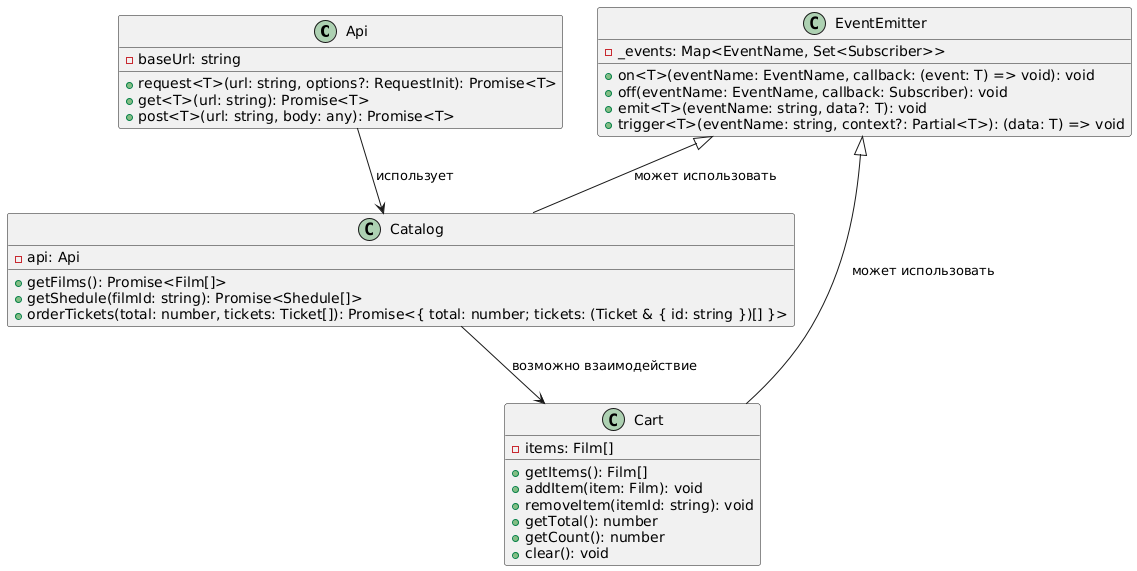

The diagram above was rendered by PlantUML. Its source (embedded in the PNG):
@startuml
class Api {
  - baseUrl: string
  + request<T>(url: string, options?: RequestInit): Promise<T>
  + get<T>(url: string): Promise<T>
  + post<T>(url: string, body: any): Promise<T>
}

class Catalog {
  - api: Api
  + getFilms(): Promise<Film[]>
  + getShedule(filmId: string): Promise<Shedule[]>
  + orderTickets(total: number, tickets: Ticket[]): Promise<{ total: number; tickets: (Ticket & { id: string })[] }>
}

class Cart {
  - items: Film[]
  + getItems(): Film[]
  + addItem(item: Film): void
  + removeItem(itemId: string): void
  + getTotal(): number
  + getCount(): number
  + clear(): void
}

class EventEmitter {
  - _events: Map<EventName, Set<Subscriber>>
  + on<T>(eventName: EventName, callback: (event: T) => void): void
  + off(eventName: EventName, callback: Subscriber): void
  + emit<T>(eventName: string, data?: T): void
  + trigger<T>(eventName: string, context?: Partial<T>): (data: T) => void
}

Api --> Catalog : "использует"
Catalog --> Cart : "возможно взаимодействие"
EventEmitter <|-- Catalog : "может использовать"
EventEmitter <|-- Cart : "может использовать"
@enduml